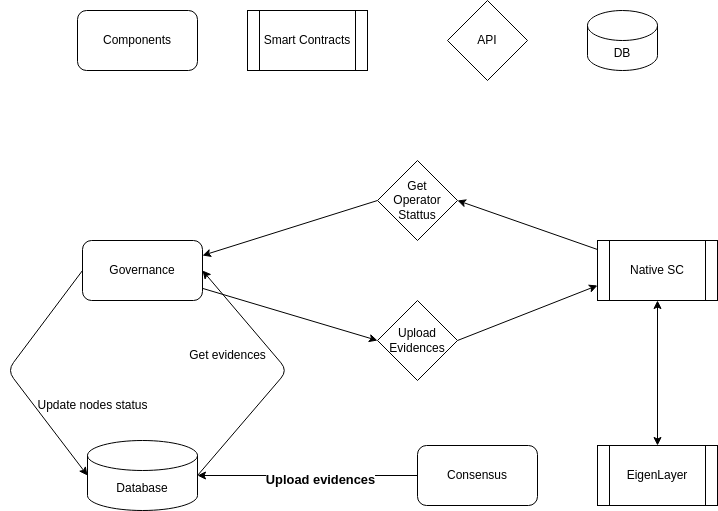

The diagram above was exported from draw.io. Its source (the exported page's mxGraphModel, read from the mxfile embedded in the PNG):
<mxGraphModel dx="1154" dy="862" grid="1" gridSize="10" guides="1" tooltips="1" connect="1" arrows="1" fold="1" page="1" pageScale="1" pageWidth="850" pageHeight="1100" math="0" shadow="0">
  <root>
    <mxCell id="0" />
    <mxCell id="1" parent="0" />
    <mxCell id="2" value="Components" style="rounded=1;whiteSpace=wrap;html=1;" vertex="1" parent="1">
      <mxGeometry x="150" y="160" width="120" height="60" as="geometry" />
    </mxCell>
    <mxCell id="3" value="Smart Contracts" style="shape=process;whiteSpace=wrap;html=1;backgroundOutline=1;" vertex="1" parent="1">
      <mxGeometry x="320" y="160" width="120" height="60" as="geometry" />
    </mxCell>
    <mxCell id="4" value="DB" style="shape=cylinder3;whiteSpace=wrap;html=1;boundedLbl=1;backgroundOutline=1;size=15;" vertex="1" parent="1">
      <mxGeometry x="660" y="160" width="70" height="60" as="geometry" />
    </mxCell>
    <mxCell id="8" style="edgeStyle=none;html=1;entryX=0;entryY=0.5;entryDx=0;entryDy=0;entryPerimeter=0;exitX=0;exitY=0.5;exitDx=0;exitDy=0;" edge="1" parent="1" source="5" target="7">
      <mxGeometry relative="1" as="geometry">
        <Array as="points">
          <mxPoint x="80" y="520" />
        </Array>
      </mxGeometry>
    </mxCell>
    <mxCell id="33" style="edgeStyle=none;html=1;entryX=0;entryY=0.5;entryDx=0;entryDy=0;startArrow=none;startFill=0;" edge="1" parent="1" source="5" target="25">
      <mxGeometry relative="1" as="geometry" />
    </mxCell>
    <mxCell id="5" value="Governance" style="rounded=1;whiteSpace=wrap;html=1;" vertex="1" parent="1">
      <mxGeometry x="155" y="390" width="120" height="60" as="geometry" />
    </mxCell>
    <mxCell id="15" style="edgeStyle=none;html=1;entryX=1;entryY=0.5;entryDx=0;entryDy=0;entryPerimeter=0;" edge="1" parent="1" source="6" target="7">
      <mxGeometry relative="1" as="geometry" />
    </mxCell>
    <mxCell id="16" value="&lt;h3&gt;Upload evidences&lt;/h3&gt;" style="edgeLabel;html=1;align=center;verticalAlign=middle;resizable=0;points=[];" vertex="1" connectable="0" parent="15">
      <mxGeometry x="-0.1091" y="3" relative="1" as="geometry">
        <mxPoint as="offset" />
      </mxGeometry>
    </mxCell>
    <mxCell id="6" value="Consensus" style="rounded=1;whiteSpace=wrap;html=1;" vertex="1" parent="1">
      <mxGeometry x="490" y="595" width="120" height="60" as="geometry" />
    </mxCell>
    <mxCell id="9" style="edgeStyle=none;html=1;entryX=1;entryY=0.5;entryDx=0;entryDy=0;exitX=1;exitY=0.5;exitDx=0;exitDy=0;exitPerimeter=0;" edge="1" parent="1" source="7" target="5">
      <mxGeometry relative="1" as="geometry">
        <Array as="points">
          <mxPoint x="360" y="520" />
        </Array>
      </mxGeometry>
    </mxCell>
    <mxCell id="7" value="Database" style="shape=cylinder3;whiteSpace=wrap;html=1;boundedLbl=1;backgroundOutline=1;size=15;" vertex="1" parent="1">
      <mxGeometry x="160" y="590" width="110" height="70" as="geometry" />
    </mxCell>
    <mxCell id="10" value="Get evidences" style="text;html=1;align=center;verticalAlign=middle;resizable=0;points=[];autosize=1;strokeColor=none;fillColor=none;" vertex="1" parent="1">
      <mxGeometry x="250" y="490" width="100" height="30" as="geometry" />
    </mxCell>
    <mxCell id="14" value="Update nodes status" style="text;html=1;align=center;verticalAlign=middle;resizable=0;points=[];autosize=1;strokeColor=none;fillColor=none;" vertex="1" parent="1">
      <mxGeometry x="100" y="540" width="130" height="30" as="geometry" />
    </mxCell>
    <mxCell id="23" style="edgeStyle=none;html=1;exitX=0.5;exitY=1;exitDx=0;exitDy=0;entryX=0.5;entryY=0;entryDx=0;entryDy=0;startArrow=classic;startFill=1;" edge="1" parent="1" source="17" target="22">
      <mxGeometry relative="1" as="geometry" />
    </mxCell>
    <mxCell id="30" style="edgeStyle=none;html=1;entryX=1;entryY=0.5;entryDx=0;entryDy=0;startArrow=none;startFill=0;" edge="1" parent="1" source="17" target="24">
      <mxGeometry relative="1" as="geometry" />
    </mxCell>
    <mxCell id="17" value="Native SC" style="shape=process;whiteSpace=wrap;html=1;backgroundOutline=1;" vertex="1" parent="1">
      <mxGeometry x="670" y="390" width="120" height="60" as="geometry" />
    </mxCell>
    <mxCell id="21" value="API" style="rhombus;whiteSpace=wrap;html=1;" vertex="1" parent="1">
      <mxGeometry x="520" y="150" width="80" height="80" as="geometry" />
    </mxCell>
    <mxCell id="22" value="EigenLayer" style="shape=process;whiteSpace=wrap;html=1;backgroundOutline=1;" vertex="1" parent="1">
      <mxGeometry x="670" y="595" width="120" height="60" as="geometry" />
    </mxCell>
    <mxCell id="32" style="edgeStyle=none;html=1;entryX=1;entryY=0.25;entryDx=0;entryDy=0;startArrow=none;startFill=0;exitX=0;exitY=0.5;exitDx=0;exitDy=0;" edge="1" parent="1" source="24" target="5">
      <mxGeometry relative="1" as="geometry" />
    </mxCell>
    <mxCell id="24" value="Get&lt;br&gt;Operator&lt;br&gt;Stattus" style="rhombus;whiteSpace=wrap;html=1;" vertex="1" parent="1">
      <mxGeometry x="450" y="310" width="80" height="80" as="geometry" />
    </mxCell>
    <mxCell id="34" style="edgeStyle=none;html=1;exitX=1;exitY=0.5;exitDx=0;exitDy=0;entryX=0;entryY=0.75;entryDx=0;entryDy=0;startArrow=none;startFill=0;" edge="1" parent="1" source="25" target="17">
      <mxGeometry relative="1" as="geometry" />
    </mxCell>
    <mxCell id="25" value="Upload&lt;br&gt;Evidences" style="rhombus;whiteSpace=wrap;html=1;" vertex="1" parent="1">
      <mxGeometry x="450" y="450" width="80" height="80" as="geometry" />
    </mxCell>
  </root>
</mxGraphModel>